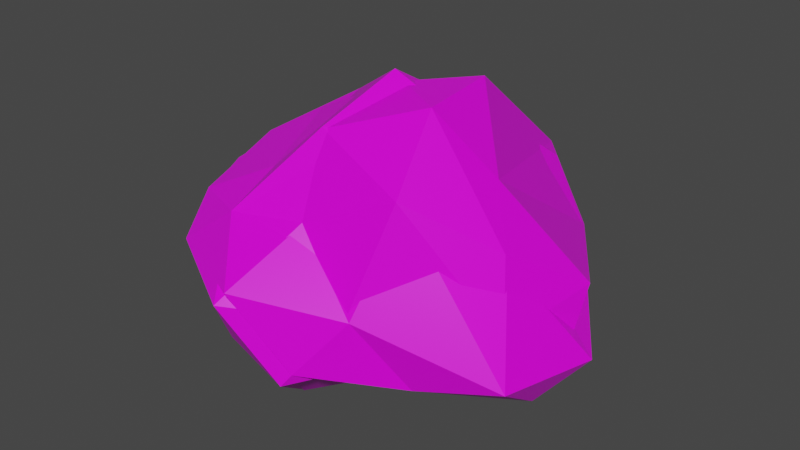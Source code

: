 # Source: blown_air.blend  (saved by Blender 2.90.8; exported with 4.5.12 LTS)
import bpy
from mathutils import Matrix  # noqa: F401  (used for matrix-valued properties, if any)

bpy.ops.wm.read_factory_settings(use_empty=True)
scene = bpy.context.scene
scene.name = 'Scene'

# ---- collections
col_collection = bpy.data.collections.new('Collection'); scene.collection.children.link(col_collection)

# ---- images (referenced by path relative to the original .blend; pixels are not part of the script)
import os
ASSET_DIR = os.environ.get("B2B_ASSET_DIR", "")  # directory of the original .blend (textures are referenced by path, not embedded)
HERE = os.path.dirname(os.path.abspath(__file__))  # packed textures are extracted next to this script under _unpacked/

def load_image(name, relpath, width, height, colorspace="sRGB"):
    """Load a texture the original file referenced (path relative to the .blend, or extracted next to this script)."""
    p = next((c for c in (os.path.join(HERE, relpath), os.path.join(ASSET_DIR, relpath)) if relpath and os.path.exists(c)), "")
    if p:
        img = bpy.data.images.load(p, check_existing=True)
        img.name = name
    else:  # same state as the original file: an image datablock whose file is absent (Cycles renders it pink)
        img = bpy.data.images.new(name, width, height)
        img.source = "FILE"
        img.filepath = "//" + (relpath or name)
    img.colorspace_settings.name = colorspace
    return img
img_imphenziapalette01_png = load_image('ImphenziaPalette01.png', 'ImphenziaPalette01.png', 1024, 1024, 'sRGB')

# ---- materials (node trees are filled in below, after node groups)
mat_material = bpy.data.materials.new('Material')
mat_material.alpha_threshold = 0.0
mat_material.use_transparent_shadow = False
mat_material.line_color = (0.0, 0.0, 0.0, 1.0)

# ---- material node trees
mat_material.use_nodes = True; mat_material.node_tree.nodes.clear()
_N = mat_material.node_tree.nodes; _L = mat_material.node_tree.links
n0 = _N.new('ShaderNodeOutputMaterial'); n0.name = 'Material Output'; n0.location = (300, 300)
n1 = _N.new('ShaderNodeTexImage'); n1.name = 'Image Texture'; n1.location = (-264, 215)
n1.image = img_imphenziapalette01_png
n1.interpolation = 'Closest'
n2 = _N.new('ShaderNodeBsdfPrincipled'); n2.name = 'Principled BSDF'; n2.location = (10, 300)
n2.distribution = 'GGX'
n2.subsurface_method = 'BURLEY'
n2.inputs[2].default_value = 0.4
n2.inputs[3].default_value = 1.45
n2.inputs[27].default_value = (0.0, 0.0, 0.0, 1.0)
n2.inputs[28].default_value = 1.0
_L.new(n2.outputs[0], n0.inputs[0])
_L.new(n1.outputs[0], n2.inputs[0])
n0.is_active_output = True

# ---- world
world_world = bpy.data.worlds.new('World'); scene.world = world_world
world_world.use_nodes = True; world_world.node_tree.nodes.clear()
_N = world_world.node_tree.nodes; _L = world_world.node_tree.links
n0 = _N.new('ShaderNodeOutputWorld'); n0.name = 'World Output'; n0.location = (300, 300)
n1 = _N.new('ShaderNodeBackground'); n1.name = 'Background'; n1.location = (10, 300)
n1.inputs[0].default_value = (0.05088, 0.05088, 0.05088, 1.0)
_L.new(n1.outputs[0], n0.inputs[0])
n0.is_active_output = True
world_world.color = (0.05088, 0.05088, 0.05088)
world_world.use_sun_shadow = False
world_world.sun_shadow_jitter_overblur = 0.0

# ---- meshes
me_icosphere = bpy.data.meshes.new('Icosphere')
me_icosphere.from_pydata([(0.05934, -0.1185, -1.012), (0.9233, -0.6706, -0.6444), (-0.2274, -1.063, -0.4251), (-1.003, 0.2385, -0.4446), (0.01964, 1.316, -0.5486), (1.406, 0.7655, -0.8681), (0.08824, -0.753, 0.3295), (-1.039, -0.5766, 0.1836), (-0.7654, 0.8644, 0.4539), (0.5813, 1.486, 0.1933), (1.24, -0.1152, 0.1759), (0.09318, 0.1546, 1.131), (0.03013, -0.7672, -0.9952), (0.4939, -0.3904, -0.8591), (0.3218, -1.155, -0.5333), (1.423, -0.01172, -0.8602), (0.7192, 0.5469, -0.8183), (-0.3842, 0.03646, -0.8918), (-0.6938, -0.3975, -0.7799), (-0.01856, 0.6874, -0.7956), (-0.3998, 1.039, -0.6957), (0.6397, 1.24, -0.5636), (1.53, -0.5059, -0.4984), (1.656, 0.3311, -0.6061), (-0.0666, -1.328, 0.008269), (0.635, -0.9408, -0.1197), (-1.363, -0.07933, -0.03761), (-0.9555, -0.8886, -0.07769), (-0.2205, 1.264, -0.04731), (-0.8895, 0.6364, 0.0193), (0.9147, 1.391, -0.2754), (0.2955, 1.595, -0.2432), (0.7471, -0.5324, 0.5594), (-0.4854, -0.8571, 0.2775), (-1.191, 0.1994, 0.3384), (0.07499, 1.281, 0.543), (0.9188, 0.3848, 0.2324), (-0.01458, -0.4482, 0.8739), (0.7184, 0.08394, 0.9251), (-0.4811, -0.447, 0.4655), (-0.6149, 0.5884, 0.7041), (0.4347, 0.8017, 0.7038)], [], [(0, 13, 12), (1, 13, 15), (0, 12, 17), (0, 17, 19), (0, 19, 16), (1, 15, 22), (2, 14, 24), (3, 18, 26), (4, 20, 28), (5, 21, 30), (1, 22, 25), (2, 24, 27), (3, 26, 29), (4, 28, 31), (5, 30, 23), (6, 32, 37), (7, 33, 39), (8, 34, 40), (9, 35, 41), (10, 36, 38), (38, 41, 11), (38, 36, 41), (36, 9, 41), (41, 40, 11), (41, 35, 40), (35, 8, 40), (40, 39, 11), (40, 34, 39), (34, 7, 39), (39, 37, 11), (39, 33, 37), (33, 6, 37), (37, 38, 11), (37, 32, 38), (32, 10, 38), (23, 36, 10), (23, 30, 36), (30, 9, 36), (31, 35, 9), (31, 28, 35), (28, 8, 35), (29, 34, 8), (29, 26, 34), (26, 7, 34), (27, 33, 7), (27, 24, 33), (24, 6, 33), (25, 32, 6), (25, 22, 32), (22, 10, 32), (30, 31, 9), (30, 21, 31), (21, 4, 31), (28, 29, 8), (28, 20, 29), (20, 3, 29), (26, 27, 7), (26, 18, 27), (18, 2, 27), (24, 25, 6), (24, 14, 25), (14, 1, 25), (22, 23, 10), (22, 15, 23), (15, 5, 23), (16, 21, 5), (16, 19, 21), (19, 4, 21), (19, 20, 4), (19, 17, 20), (17, 3, 20), (17, 18, 3), (17, 12, 18), (12, 2, 18), (15, 16, 5), (15, 13, 16), (13, 0, 16), (12, 14, 2), (12, 13, 14), (13, 1, 14)])
_uv = me_icosphere.uv_layers.new(name='UVMap')
_uv.uv.foreach_set('vector', [0.07428, 0.9375, 0.07428, 0.9375, 0.07428, 0.9375, 0.07428, 0.9375, 0.07428, 0.9375, 0.07428, 0.9375, 0.07428, 0.9375, 0.07428, 0.9375, 0.07428, 0.9375, 0.07428, 0.9375, 0.07428, 0.9375, 0.07428, 0.9375, 0.07428, 0.9375, 0.07428, 0.9375, 0.07428, 0.9375, 0.07428, 0.9375, 0.07428, 0.9375, 0.07428, 0.9375, 0.07428, 0.9375, 0.07428, 0.9375, 0.07428, 0.9375, 0.07428, 0.9375, 0.07428, 0.9375, 0.07428, 0.9375, 0.07428, 0.9375, 0.07428, 0.9375, 0.07428, 0.9375, 0.07428, 0.9375, 0.07428, 0.9375, 0.07428, 0.9375, 0.07428, 0.9375, 0.07428, 0.9375, 0.07428, 0.9375, 0.07428, 0.9375, 0.07428, 0.9375, 0.07428, 0.9375, 0.07428, 0.9375, 0.07428, 0.9375, 0.07428, 0.9375, 0.07428, 0.9375, 0.07428, 0.9375, 0.07428, 0.9375, 0.07428, 0.9375, 0.07428, 0.9375, 0.07428, 0.9375, 0.07428, 0.9375, 0.07428, 0.9375, 0.07428, 0.9375, 0.07428, 0.9375, 0.07428, 0.9375, 0.07428, 0.9375, 0.07428, 0.9375, 0.07428, 0.9375, 0.07428, 0.9375, 0.07428, 0.9375, 0.07428, 0.9375, 0.07428, 0.9375, 0.07428, 0.9375, 0.07428, 0.9375, 0.07428, 0.9375, 0.07428, 0.9375, 0.07428, 0.9375, 0.07428, 0.9375, 0.07428, 0.9375, 0.07428, 0.9375, 0.07428, 0.9375, 0.07428, 0.9375, 0.07428, 0.9375, 0.07428, 0.9375, 0.07428, 0.9375, 0.07428, 0.9375, 0.07428, 0.9375, 0.07428, 0.9375, 0.07428, 0.9375, 0.07428, 0.9375, 0.07428, 0.9375, 0.07428, 0.9375, 0.07428, 0.9375, 0.07428, 0.9375, 0.07428, 0.9375, 0.07428, 0.9375, 0.07428, 0.9375, 0.07428, 0.9375, 0.07428, 0.9375, 0.07428, 0.9375, 0.07428, 0.9375, 0.07428, 0.9375, 0.07428, 0.9375, 0.07428, 0.9375, 0.07428, 0.9375, 0.07428, 0.9375, 0.07428, 0.9375, 0.07428, 0.9375, 0.07428, 0.9375, 0.07428, 0.9375, 0.07428, 0.9375, 0.07428, 0.9375, 0.07428, 0.9375, 0.07428, 0.9375, 0.07428, 0.9375, 0.07428, 0.9375, 0.07428, 0.9375, 0.07428, 0.9375, 0.07428, 0.9375, 0.07428, 0.9375, 0.07428, 0.9375, 0.07428, 0.9375, 0.07428, 0.9375, 0.07428, 0.9375, 0.07428, 0.9375, 0.07428, 0.9375, 0.07428, 0.9375, 0.07428, 0.9375, 0.07428, 0.9375, 0.07428, 0.9375, 0.07428, 0.9375, 0.07428, 0.9375, 0.07428, 0.9375, 0.07428, 0.9375, 0.07428, 0.9375, 0.07428, 0.9375, 0.07428, 0.9375, 0.07428, 0.9375, 0.07428, 0.9375, 0.07428, 0.9375, 0.07428, 0.9375, 0.07428, 0.9375, 0.07428, 0.9375, 0.07428, 0.9375, 0.07428, 0.9375, 0.07428, 0.9375, 0.07428, 0.9375, 0.07428, 0.9375, 0.07428, 0.9375, 0.07428, 0.9375, 0.07428, 0.9375, 0.07428, 0.9375, 0.07428, 0.9375, 0.07428, 0.9375, 0.07428, 0.9375, 0.07428, 0.9375, 0.07428, 0.9375, 0.07428, 0.9375, 0.07428, 0.9375, 0.07428, 0.9375, 0.07428, 0.9375, 0.07428, 0.9375, 0.07428, 0.9375, 0.07428, 0.9375, 0.07428, 0.9375, 0.07428, 0.9375, 0.07428, 0.9375, 0.07428, 0.9375, 0.07428, 0.9375, 0.07428, 0.9375, 0.07428, 0.9375, 0.07428, 0.9375, 0.07428, 0.9375, 0.07428, 0.9375, 0.07428, 0.9375, 0.07428, 0.9375, 0.07428, 0.9375, 0.07428, 0.9375, 0.07428, 0.9375, 0.07428, 0.9375, 0.07428, 0.9375, 0.07428, 0.9375, 0.07428, 0.9375, 0.07428, 0.9375, 0.07428, 0.9375, 0.07428, 0.9375, 0.07428, 0.9375, 0.07428, 0.9375, 0.07428, 0.9375, 0.07428, 0.9375, 0.07428, 0.9375, 0.07428, 0.9375, 0.07428, 0.9375, 0.07428, 0.9375, 0.07428, 0.9375, 0.07428, 0.9375, 0.07428, 0.9375, 0.07428, 0.9375, 0.07428, 0.9375, 0.07428, 0.9375, 0.07428, 0.9375, 0.07428, 0.9375, 0.07428, 0.9375, 0.07428, 0.9375, 0.07428, 0.9375, 0.07428, 0.9375, 0.07428, 0.9375, 0.07428, 0.9375, 0.07428, 0.9375, 0.07428, 0.9375, 0.07428, 0.9375, 0.07428, 0.9375, 0.07428, 0.9375, 0.07428, 0.9375, 0.07428, 0.9375, 0.07428, 0.9375, 0.07428, 0.9375, 0.07428, 0.9375, 0.07428, 0.9375, 0.07428, 0.9375, 0.07428, 0.9375, 0.07428, 0.9375, 0.07428, 0.9375, 0.07428, 0.9375, 0.07428, 0.9375, 0.07428, 0.9375, 0.07428, 0.9375, 0.07428, 0.9375, 0.07428, 0.9375, 0.07428, 0.9375, 0.07428, 0.9375, 0.07428, 0.9375, 0.07428, 0.9375, 0.07428, 0.9375, 0.07428, 0.9375, 0.07428, 0.9375, 0.07428, 0.9375, 0.07428, 0.9375, 0.07428, 0.9375, 0.07428, 0.9375, 0.07428, 0.9375, 0.07428, 0.9375, 0.07428, 0.9375, 0.07428, 0.9375, 0.07428, 0.9375, 0.07428, 0.9375, 0.07428, 0.9375, 0.07428, 0.9375, 0.07428, 0.9375, 0.07428, 0.9375, 0.07428, 0.9375, 0.07428, 0.9375, 0.07428, 0.9375, 0.07428, 0.9375, 0.07428, 0.9375])
me_icosphere.materials.append(mat_material)
me_icosphere.use_remesh_fix_poles = True
me_icosphere.use_remesh_preserve_attributes = False
me_icosphere.use_mirror_vertex_groups = False
me_icosphere.update()
me_icosphere_001 = bpy.data.meshes.new('Icosphere.001')
me_icosphere_001.from_pydata([(-0.04665, -0.02534, -1.164), (0.6539, -0.5201, -0.6041), (-0.2912, -1.103, -0.5204), (-0.7825, 0.2087, -0.418), (-0.1229, 1.135, -0.5786), (1.194, 0.9179, -0.4985), (0.08686, -0.7671, 0.3381), (-0.9947, -0.5827, 0.1893), (-0.6991, 0.9368, 0.4501), (0.4215, 1.651, 0.2167), (1.256, -0.1649, 0.2593), (0.1552, 0.1661, 1.056), (-0.02458, -0.7377, -1.025), (0.2026, -0.1994, -0.9541), (0.2556, -1.195, -0.6279), (1.507, 0.1672, -0.695), (0.8702, 0.6962, -0.8045), (-0.4131, 0.05501, -1.009), (-0.7558, -0.4386, -0.875), (0.1135, 0.7449, -1.008), (-0.3311, 0.9772, -0.8678), (0.6004, 1.281, -0.5614), (1.354, -0.2838, -0.2654), (1.51, 0.4782, -0.1357), (-0.1304, -1.369, -0.08707), (0.5918, -0.9369, -0.129), (-1.183, -0.2248, -0.04934), (-0.9555, -0.8886, -0.0778), (-0.2741, 1.207, -0.02966), (-0.7172, 0.6442, 0.03788), (0.8908, 1.437, -0.2736), (0.01164, 1.525, -0.1497), (0.7834, -0.6598, 0.6589), (-0.4904, -0.8603, 0.2706), (-1.169, -0.158, 0.2389), (-0.03798, 1.5, 0.5514), (1.005, 0.09345, 0.6083), (-0.009081, -0.4437, 0.8613), (0.6658, -0.1772, 1.093), (-0.4811, -0.447, 0.4655), (-0.7718, 0.3592, 0.5929), (0.5413, 0.5531, 1.075)], [], [(0, 13, 12), (1, 13, 15), (0, 12, 17), (0, 17, 19), (0, 19, 16), (1, 15, 22), (2, 14, 24), (3, 18, 26), (4, 20, 28), (5, 21, 30), (1, 22, 25), (2, 24, 27), (3, 26, 29), (4, 28, 31), (5, 30, 23), (6, 32, 37), (7, 33, 39), (8, 34, 40), (9, 35, 41), (10, 36, 38), (38, 41, 11), (38, 36, 41), (36, 9, 41), (41, 40, 11), (41, 35, 40), (35, 8, 40), (40, 39, 11), (40, 34, 39), (34, 7, 39), (39, 37, 11), (39, 33, 37), (33, 6, 37), (37, 38, 11), (37, 32, 38), (32, 10, 38), (23, 36, 10), (23, 30, 36), (30, 9, 36), (31, 35, 9), (31, 28, 35), (28, 8, 35), (29, 34, 8), (29, 26, 34), (26, 7, 34), (27, 33, 7), (27, 24, 33), (24, 6, 33), (25, 32, 6), (25, 22, 32), (22, 10, 32), (30, 31, 9), (30, 21, 31), (21, 4, 31), (28, 29, 8), (28, 20, 29), (20, 3, 29), (26, 27, 7), (26, 18, 27), (18, 2, 27), (24, 25, 6), (24, 14, 25), (14, 1, 25), (22, 23, 10), (22, 15, 23), (15, 5, 23), (16, 21, 5), (16, 19, 21), (19, 4, 21), (19, 20, 4), (19, 17, 20), (17, 3, 20), (17, 18, 3), (17, 12, 18), (12, 2, 18), (15, 16, 5), (15, 13, 16), (13, 0, 16), (12, 14, 2), (12, 13, 14), (13, 1, 14)])
_uv = me_icosphere_001.uv_layers.new(name='UVMap')
_uv.uv.foreach_set('vector', [0.0669, 0.8981, 0.0669, 0.8981, 0.0669, 0.8981, 0.0669, 0.8981, 0.0669, 0.8981, 0.0669, 0.8981, 0.0669, 0.8981, 0.0669, 0.8981, 0.0669, 0.8981, 0.0669, 0.8981, 0.0669, 0.8981, 0.0669, 0.8981, 0.0669, 0.8981, 0.0669, 0.8981, 0.0669, 0.8981, 0.0669, 0.8981, 0.0669, 0.8981, 0.0669, 0.8981, 0.0669, 0.8981, 0.0669, 0.8981, 0.0669, 0.8981, 0.0669, 0.8981, 0.0669, 0.8981, 0.0669, 0.8981, 0.0669, 0.8981, 0.0669, 0.8981, 0.0669, 0.8981, 0.0669, 0.8981, 0.0669, 0.8981, 0.0669, 0.8981, 0.0669, 0.8981, 0.0669, 0.8981, 0.0669, 0.8981, 0.0669, 0.8981, 0.0669, 0.8981, 0.0669, 0.8981, 0.0669, 0.8981, 0.0669, 0.8981, 0.0669, 0.8981, 0.0669, 0.8981, 0.0669, 0.8981, 0.0669, 0.8981, 0.0669, 0.8981, 0.0669, 0.8981, 0.0669, 0.8981, 0.0669, 0.8981, 0.0669, 0.8981, 0.0669, 0.8981, 0.0669, 0.8981, 0.0669, 0.8981, 0.0669, 0.8981, 0.0669, 0.8981, 0.0669, 0.8981, 0.0669, 0.8981, 0.0669, 0.8981, 0.0669, 0.8981, 0.0669, 0.8981, 0.0669, 0.8981, 0.0669, 0.8981, 0.0669, 0.8981, 0.0669, 0.8981, 0.0669, 0.8981, 0.0669, 0.8981, 0.0669, 0.8981, 0.0669, 0.8981, 0.0669, 0.8981, 0.0669, 0.8981, 0.0669, 0.8981, 0.0669, 0.8981, 0.0669, 0.8981, 0.0669, 0.8981, 0.0669, 0.8981, 0.0669, 0.8981, 0.0669, 0.8981, 0.0669, 0.8981, 0.0669, 0.8981, 0.0669, 0.8981, 0.0669, 0.8981, 0.0669, 0.8981, 0.0669, 0.8981, 0.0669, 0.8981, 0.0669, 0.8981, 0.0669, 0.8981, 0.0669, 0.8981, 0.0669, 0.8981, 0.0669, 0.8981, 0.0669, 0.8981, 0.0669, 0.8981, 0.0669, 0.8981, 0.0669, 0.8981, 0.0669, 0.8981, 0.0669, 0.8981, 0.0669, 0.8981, 0.0669, 0.8981, 0.0669, 0.8981, 0.0669, 0.8981, 0.0669, 0.8981, 0.0669, 0.8981, 0.0669, 0.8981, 0.0669, 0.8981, 0.0669, 0.8981, 0.0669, 0.8981, 0.0669, 0.8981, 0.0669, 0.8981, 0.0669, 0.8981, 0.0669, 0.8981, 0.0669, 0.8981, 0.0669, 0.8981, 0.0669, 0.8981, 0.0669, 0.8981, 0.0669, 0.8981, 0.0669, 0.8981, 0.0669, 0.8981, 0.0669, 0.8981, 0.0669, 0.8981, 0.0669, 0.8981, 0.0669, 0.8981, 0.0669, 0.8981, 0.0669, 0.8981, 0.0669, 0.8981, 0.0669, 0.8981, 0.0669, 0.8981, 0.0669, 0.8981, 0.0669, 0.8981, 0.0669, 0.8981, 0.0669, 0.8981, 0.0669, 0.8981, 0.0669, 0.8981, 0.0669, 0.8981, 0.0669, 0.8981, 0.0669, 0.8981, 0.0669, 0.8981, 0.0669, 0.8981, 0.0669, 0.8981, 0.0669, 0.8981, 0.0669, 0.8981, 0.0669, 0.8981, 0.0669, 0.8981, 0.0669, 0.8981, 0.0669, 0.8981, 0.0669, 0.8981, 0.0669, 0.8981, 0.0669, 0.8981, 0.0669, 0.8981, 0.0669, 0.8981, 0.0669, 0.8981, 0.0669, 0.8981, 0.0669, 0.8981, 0.0669, 0.8981, 0.0669, 0.8981, 0.0669, 0.8981, 0.0669, 0.8981, 0.0669, 0.8981, 0.0669, 0.8981, 0.0669, 0.8981, 0.0669, 0.8981, 0.0669, 0.8981, 0.0669, 0.8981, 0.0669, 0.8981, 0.0669, 0.8981, 0.0669, 0.8981, 0.0669, 0.8981, 0.0669, 0.8981, 0.0669, 0.8981, 0.0669, 0.8981, 0.0669, 0.8981, 0.0669, 0.8981, 0.0669, 0.8981, 0.0669, 0.8981, 0.0669, 0.8981, 0.0669, 0.8981, 0.0669, 0.8981, 0.0669, 0.8981, 0.0669, 0.8981, 0.0669, 0.8981, 0.0669, 0.8981, 0.0669, 0.8981, 0.0669, 0.8981, 0.0669, 0.8981, 0.0669, 0.8981, 0.0669, 0.8981, 0.0669, 0.8981, 0.0669, 0.8981, 0.0669, 0.8981, 0.0669, 0.8981, 0.0669, 0.8981, 0.0669, 0.8981, 0.0669, 0.8981, 0.0669, 0.8981, 0.0669, 0.8981, 0.0669, 0.8981, 0.0669, 0.8981, 0.0669, 0.8981, 0.0669, 0.8981, 0.0669, 0.8981, 0.0669, 0.8981, 0.0669, 0.8981, 0.0669, 0.8981, 0.0669, 0.8981, 0.0669, 0.8981, 0.0669, 0.8981, 0.0669, 0.8981, 0.0669, 0.8981, 0.0669, 0.8981, 0.0669, 0.8981, 0.0669, 0.8981, 0.0669, 0.8981, 0.0669, 0.8981, 0.0669, 0.8981, 0.0669, 0.8981, 0.0669, 0.8981, 0.0669, 0.8981, 0.0669, 0.8981, 0.0669, 0.8981, 0.0669, 0.8981, 0.0669, 0.8981, 0.0669, 0.8981, 0.0669, 0.8981, 0.0669, 0.8981, 0.0669, 0.8981, 0.0669, 0.8981, 0.0669, 0.8981, 0.0669, 0.8981, 0.0669, 0.8981, 0.0669, 0.8981, 0.0669, 0.8981, 0.0669, 0.8981, 0.0669, 0.8981, 0.0669, 0.8981, 0.0669, 0.8981, 0.0669, 0.8981, 0.0669, 0.8981, 0.0669, 0.8981, 0.0669, 0.8981, 0.0669, 0.8981, 0.0669, 0.8981, 0.0669, 0.8981, 0.0669, 0.8981, 0.0669, 0.8981, 0.0669, 0.8981])
me_icosphere_001.materials.append(mat_material)
me_icosphere_001.use_remesh_fix_poles = True
me_icosphere_001.use_remesh_preserve_attributes = False
me_icosphere_001.use_mirror_vertex_groups = False
me_icosphere_001.update()

# ---- objects
ob_air_particle_1 = bpy.data.objects.new('Air_Particle_1', me_icosphere)
ob_air_particle_2 = bpy.data.objects.new('Air_Particle_2', me_icosphere_001)

# ---- transforms, parenting, visibility, modifiers, constraints
ob_air_particle_1.location = (0.0, 0.0, 0.0)
ob_air_particle_1.lineart.crease_threshold = 0.0
ob_air_particle_2.location = (0.0, 0.0, 0.0)
ob_air_particle_2.lineart.crease_threshold = 0.0

# ---- collection membership
scene.collection.objects.link(ob_air_particle_1)
scene.collection.objects.link(ob_air_particle_2)

# ---- scene / render settings (as saved in the file)
scene.frame_start = 1; scene.frame_end = 250; scene.frame_set(1)
scene.render.engine = 'BLENDER_EEVEE_NEXT'
scene.cycles.use_denoising = False
scene.cycles.samples = 128
scene.cycles.sampling_pattern = 'TABULATED_SOBOL'
scene.cycles.use_adaptive_sampling = False
scene.cycles.use_light_tree = False
scene.view_settings.view_transform = 'Filmic'
bpy.context.view_layer.update()

# ---- added for rendering (the .blend has no active camera and no usable light): camera, sun
cam_auto = bpy.data.cameras.new('AutoCamera')
cam_auto.lens = 50.0
cam_auto.sensor_width = 36.0
cam_auto.clip_end = 1000.0
ob_auto_camera = bpy.data.objects.new('AutoCamera', cam_auto)
scene.collection.objects.link(ob_auto_camera)
ob_auto_camera.location = (4.6322, -5.24121, 3.57194)
ob_auto_camera.rotation_euler = (1.09748, -7.21219e-08, 0.694738)
scene.camera = ob_auto_camera
light_auto_sun = bpy.data.lights.new('AutoSun', 'SUN')
light_auto_sun.energy = 3.0
light_auto_sun.angle = 0.0523599
ob_auto_sun = bpy.data.objects.new('AutoSun', light_auto_sun)
scene.collection.objects.link(ob_auto_sun)
ob_auto_sun.rotation_euler = (0.872665, 0.174533, 0.523599)
bpy.context.view_layer.update()
